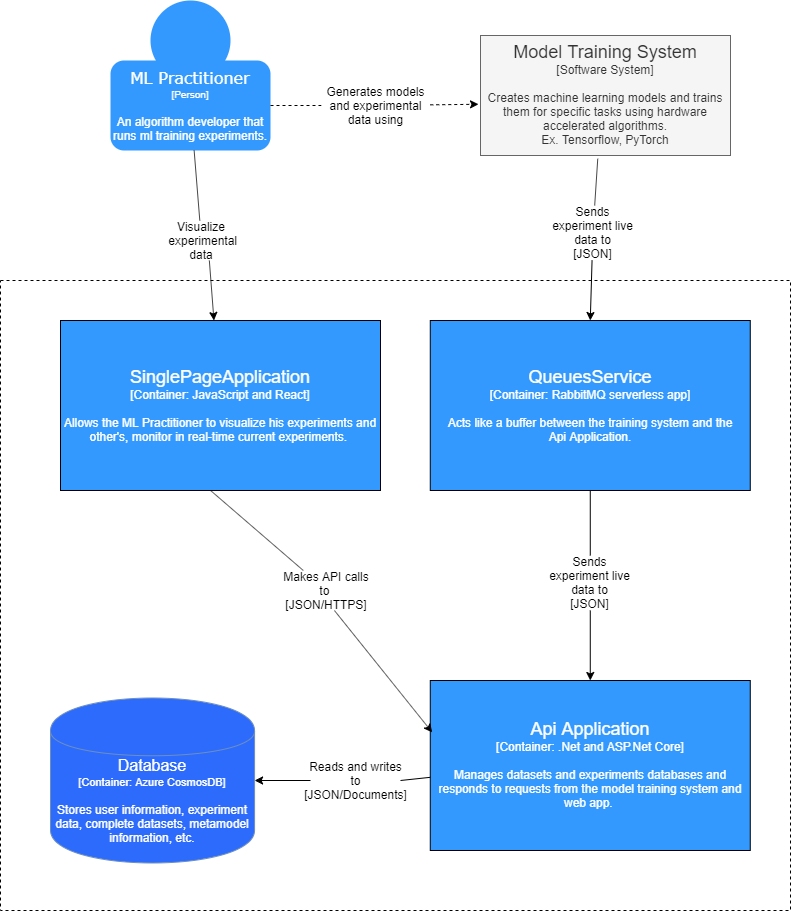

The diagram above was exported from draw.io. Its source (the exported page's mxGraphModel, read from the mxfile embedded in the PNG):
<mxGraphModel dx="1038" dy="588" grid="1" gridSize="10" guides="1" tooltips="1" connect="1" arrows="1" fold="1" page="1" pageScale="1" pageWidth="827" pageHeight="1169" math="0" shadow="0">
  <root>
    <mxCell id="0" />
    <mxCell id="1" parent="0" />
    <mxCell id="W8eAU9T-CT6Kq-7iyvFO-1" value="" style="group" vertex="1" connectable="0" parent="1">
      <mxGeometry x="130" y="20" width="160" height="150" as="geometry" />
    </mxCell>
    <mxCell id="W8eAU9T-CT6Kq-7iyvFO-2" value="" style="ellipse;whiteSpace=wrap;html=1;aspect=fixed;strokeColor=none;fillColor=#3399FF;" vertex="1" parent="W8eAU9T-CT6Kq-7iyvFO-1">
      <mxGeometry x="40" width="80" height="80" as="geometry" />
    </mxCell>
    <mxCell id="W8eAU9T-CT6Kq-7iyvFO-3" value="&lt;font color=&quot;#ffffff&quot;&gt;&lt;font style=&quot;font-size: 16px&quot; face=&quot;Verdana&quot;&gt;ML Practitioner&lt;/font&gt;&lt;br&gt;&lt;font style=&quot;font-size: 10px&quot;&gt;[Person]&lt;/font&gt;&lt;br&gt;&lt;br&gt;An algorithm developer that runs&amp;nbsp;ml training experiments.&lt;/font&gt;" style="rounded=1;whiteSpace=wrap;html=1;fillColor=#3399FF;strokeColor=none;" vertex="1" parent="W8eAU9T-CT6Kq-7iyvFO-1">
      <mxGeometry y="60" width="160" height="90" as="geometry" />
    </mxCell>
    <mxCell id="W8eAU9T-CT6Kq-7iyvFO-4" value="" style="rounded=0;whiteSpace=wrap;html=1;dashed=1;fillColor=none;" vertex="1" parent="1">
      <mxGeometry x="20" y="300" width="790" height="630" as="geometry" />
    </mxCell>
    <mxCell id="W8eAU9T-CT6Kq-7iyvFO-6" value="&lt;font style=&quot;font-size: 18px&quot;&gt;Model Training System&lt;/font&gt;&lt;br&gt;[Software System]&lt;br&gt;&lt;br&gt;Creates machine learning models and trains them for specific tasks&amp;nbsp;using hardware accelerated algorithms.&lt;br&gt;Ex. Tensorflow, PyTorch" style="rounded=0;whiteSpace=wrap;html=1;strokeColor=#666666;fillColor=#f5f5f5;fontColor=#333333;" vertex="1" parent="1">
      <mxGeometry x="500" y="55" width="250" height="120" as="geometry" />
    </mxCell>
    <mxCell id="W8eAU9T-CT6Kq-7iyvFO-9" value="" style="endArrow=classic;html=1;dashed=1;entryX=-0.008;entryY=0.573;entryDx=0;entryDy=0;entryPerimeter=0;" edge="1" parent="1" source="W8eAU9T-CT6Kq-7iyvFO-10" target="W8eAU9T-CT6Kq-7iyvFO-6">
      <mxGeometry width="50" height="50" relative="1" as="geometry">
        <mxPoint x="309.77" y="155" as="sourcePoint" />
        <mxPoint x="329.99865853658525" y="204" as="targetPoint" />
      </mxGeometry>
    </mxCell>
    <mxCell id="W8eAU9T-CT6Kq-7iyvFO-10" value="Generates models and&amp;nbsp;experimental data using" style="text;html=1;strokeColor=none;fillColor=none;align=center;verticalAlign=middle;whiteSpace=wrap;rounded=0;" vertex="1" parent="1">
      <mxGeometry x="340.77" y="95" width="109" height="60" as="geometry" />
    </mxCell>
    <mxCell id="W8eAU9T-CT6Kq-7iyvFO-11" value="" style="endArrow=none;html=1;dashed=1;startArrow=none;startFill=0;endFill=0;exitX=1;exitY=0.5;exitDx=0;exitDy=0;" edge="1" parent="1" target="W8eAU9T-CT6Kq-7iyvFO-10" source="W8eAU9T-CT6Kq-7iyvFO-3">
      <mxGeometry width="50" height="50" relative="1" as="geometry">
        <mxPoint x="446.7047826086955" y="55" as="sourcePoint" />
        <mxPoint x="326.7950896057348" y="204" as="targetPoint" />
      </mxGeometry>
    </mxCell>
    <mxCell id="W8eAU9T-CT6Kq-7iyvFO-12" value="&lt;font color=&quot;#ffffff&quot;&gt;&lt;span style=&quot;font-size: 18px&quot;&gt;SinglePageApplication&lt;/span&gt;&lt;br&gt;&lt;font style=&quot;font-size: 12px&quot;&gt;[Container: JavaScript and React]&lt;br&gt;&lt;/font&gt;&lt;br&gt;Allows the ML Practitioner to visualize his experiments and other's, monitor in real-time current experiments.&amp;nbsp;&lt;br&gt;&lt;/font&gt;" style="rounded=0;whiteSpace=wrap;html=1;strokeColor=#000000;fillColor=#3399FF;" vertex="1" parent="1">
      <mxGeometry x="80" y="340" width="320" height="170" as="geometry" />
    </mxCell>
    <mxCell id="W8eAU9T-CT6Kq-7iyvFO-13" value="" style="endArrow=classic;html=1;exitX=0.588;exitY=1;exitDx=0;exitDy=0;exitPerimeter=0;" edge="1" parent="1" source="W8eAU9T-CT6Kq-7iyvFO-14" target="W8eAU9T-CT6Kq-7iyvFO-12">
      <mxGeometry width="50" height="50" relative="1" as="geometry">
        <mxPoint x="325.92" y="240" as="sourcePoint" />
        <mxPoint x="275.30955223880613" y="329" as="targetPoint" />
      </mxGeometry>
    </mxCell>
    <mxCell id="W8eAU9T-CT6Kq-7iyvFO-14" value="Visualize&lt;br&gt;&amp;nbsp;experimental data" style="text;html=1;strokeColor=none;fillColor=none;align=center;verticalAlign=middle;whiteSpace=wrap;rounded=0;" vertex="1" parent="1">
      <mxGeometry x="175.92000000000002" y="240" width="90" height="40" as="geometry" />
    </mxCell>
    <mxCell id="W8eAU9T-CT6Kq-7iyvFO-15" value="" style="endArrow=none;html=1;endFill=0;" edge="1" parent="1" target="W8eAU9T-CT6Kq-7iyvFO-14" source="W8eAU9T-CT6Kq-7iyvFO-3">
      <mxGeometry width="50" height="50" relative="1" as="geometry">
        <mxPoint x="149.99999999999994" y="180" as="sourcePoint" />
        <mxPoint x="281.12000000000006" y="329" as="targetPoint" />
      </mxGeometry>
    </mxCell>
    <mxCell id="W8eAU9T-CT6Kq-7iyvFO-16" value="&lt;font color=&quot;#ffffff&quot;&gt;&lt;font style=&quot;font-size: 18px&quot;&gt;Api Application&lt;/font&gt;&lt;br&gt;[Container: .Net and ASP.Net Core]&lt;br&gt;&lt;br&gt;Manages datasets and experiments databases and responds to requests from the model training system and web app.&amp;nbsp;&lt;br&gt;&lt;/font&gt;" style="rounded=0;whiteSpace=wrap;html=1;strokeColor=#000000;fillColor=#3399FF;" vertex="1" parent="1">
      <mxGeometry x="449.77" y="700" width="320" height="170" as="geometry" />
    </mxCell>
    <mxCell id="W8eAU9T-CT6Kq-7iyvFO-17" value="&lt;font color=&quot;#ffffff&quot; style=&quot;font-size: 16px&quot;&gt;Database&lt;/font&gt;&lt;br&gt;&lt;font color=&quot;#ffffff&quot; style=&quot;font-size: 11px&quot;&gt;[Container: Azure CosmosDB]&lt;/font&gt;&lt;br&gt;&lt;br&gt;&lt;font color=&quot;#ffffff&quot;&gt;Stores user information, experiment data, complete datasets, metamodel information, etc.&lt;/font&gt;" style="shape=cylinder;whiteSpace=wrap;html=1;boundedLbl=1;backgroundOutline=1;fillColor=#2D6BFC;strokeColor=#6c8ebf;" vertex="1" parent="1">
      <mxGeometry x="70" y="717.5" width="204.08" height="165" as="geometry" />
    </mxCell>
    <mxCell id="W8eAU9T-CT6Kq-7iyvFO-18" value="" style="endArrow=classic;html=1;exitX=0;exitY=0.5;exitDx=0;exitDy=0;" edge="1" parent="1" source="W8eAU9T-CT6Kq-7iyvFO-19" target="W8eAU9T-CT6Kq-7iyvFO-17">
      <mxGeometry width="50" height="50" relative="1" as="geometry">
        <mxPoint x="480" y="780" as="sourcePoint" />
        <mxPoint x="304.0799999999999" y="810.1929455992924" as="targetPoint" />
      </mxGeometry>
    </mxCell>
    <mxCell id="W8eAU9T-CT6Kq-7iyvFO-19" value="Reads and writes to&lt;br&gt;[JSON/Documents]" style="text;html=1;strokeColor=none;fillColor=none;align=center;verticalAlign=middle;whiteSpace=wrap;rounded=0;" vertex="1" parent="1">
      <mxGeometry x="330" y="780" width="90" height="40" as="geometry" />
    </mxCell>
    <mxCell id="W8eAU9T-CT6Kq-7iyvFO-20" value="" style="endArrow=none;html=1;endFill=0;entryX=1;entryY=0.5;entryDx=0;entryDy=0;" edge="1" parent="1" target="W8eAU9T-CT6Kq-7iyvFO-19">
      <mxGeometry width="50" height="50" relative="1" as="geometry">
        <mxPoint x="449.77" y="796.8151808152659" as="sourcePoint" />
        <mxPoint x="435.20000000000005" y="869" as="targetPoint" />
      </mxGeometry>
    </mxCell>
    <mxCell id="W8eAU9T-CT6Kq-7iyvFO-21" value="" style="endArrow=classic;html=1;exitX=0.588;exitY=1;exitDx=0;exitDy=0;exitPerimeter=0;entryX=0.006;entryY=0.305;entryDx=0;entryDy=0;entryPerimeter=0;" edge="1" parent="1" source="W8eAU9T-CT6Kq-7iyvFO-22" target="W8eAU9T-CT6Kq-7iyvFO-16">
      <mxGeometry width="50" height="50" relative="1" as="geometry">
        <mxPoint x="451.00000000000006" y="590" as="sourcePoint" />
        <mxPoint x="500" y="703.9754312598013" as="targetPoint" />
      </mxGeometry>
    </mxCell>
    <mxCell id="W8eAU9T-CT6Kq-7iyvFO-22" value="Makes API calls to&amp;nbsp;&lt;br&gt;[JSON/HTTPS]" style="text;html=1;strokeColor=none;fillColor=none;align=center;verticalAlign=middle;whiteSpace=wrap;rounded=0;" vertex="1" parent="1">
      <mxGeometry x="301" y="590" width="90" height="40" as="geometry" />
    </mxCell>
    <mxCell id="W8eAU9T-CT6Kq-7iyvFO-23" value="" style="endArrow=none;html=1;endFill=0;exitX=0.469;exitY=1;exitDx=0;exitDy=0;exitPerimeter=0;" edge="1" parent="1" target="W8eAU9T-CT6Kq-7iyvFO-22" source="W8eAU9T-CT6Kq-7iyvFO-12">
      <mxGeometry width="50" height="50" relative="1" as="geometry">
        <mxPoint x="315.85405405405413" y="510" as="sourcePoint" />
        <mxPoint x="406.2000000000001" y="679" as="targetPoint" />
      </mxGeometry>
    </mxCell>
    <mxCell id="W8eAU9T-CT6Kq-7iyvFO-24" value="&lt;font color=&quot;#ffffff&quot;&gt;&lt;span style=&quot;font-size: 18px&quot;&gt;QueuesService&lt;/span&gt;&lt;br&gt;[Container: RabbitMQ serverless app]&lt;br&gt;&lt;br&gt;Acts like a buffer between the training system and the &lt;br&gt;Api Application.&lt;br&gt;&lt;/font&gt;" style="rounded=0;whiteSpace=wrap;html=1;strokeColor=#000000;fillColor=#3399FF;" vertex="1" parent="1">
      <mxGeometry x="449.77" y="340" width="320" height="170" as="geometry" />
    </mxCell>
    <mxCell id="W8eAU9T-CT6Kq-7iyvFO-25" value="" style="endArrow=classic;html=1;entryX=0.5;entryY=0;entryDx=0;entryDy=0;" edge="1" parent="1" source="W8eAU9T-CT6Kq-7iyvFO-26" target="W8eAU9T-CT6Kq-7iyvFO-24">
      <mxGeometry width="50" height="50" relative="1" as="geometry">
        <mxPoint x="714.77" y="225" as="sourcePoint" />
        <mxPoint x="608.5953571428572" y="320" as="targetPoint" />
      </mxGeometry>
    </mxCell>
    <mxCell id="W8eAU9T-CT6Kq-7iyvFO-26" value="Sends experiment live data to&lt;br&gt;[JSON]" style="text;html=1;strokeColor=none;fillColor=none;align=center;verticalAlign=middle;whiteSpace=wrap;rounded=0;" vertex="1" parent="1">
      <mxGeometry x="564.77" y="225" width="95.23" height="55" as="geometry" />
    </mxCell>
    <mxCell id="W8eAU9T-CT6Kq-7iyvFO-27" value="" style="endArrow=none;html=1;endFill=0;exitX=0.469;exitY=1.027;exitDx=0;exitDy=0;exitPerimeter=0;" edge="1" parent="1" target="W8eAU9T-CT6Kq-7iyvFO-26" source="W8eAU9T-CT6Kq-7iyvFO-6">
      <mxGeometry width="50" height="50" relative="1" as="geometry">
        <mxPoint x="609.77" y="155" as="sourcePoint" />
        <mxPoint x="669.97" y="314" as="targetPoint" />
      </mxGeometry>
    </mxCell>
    <mxCell id="W8eAU9T-CT6Kq-7iyvFO-28" value="" style="endArrow=classic;html=1;entryX=0.5;entryY=0;entryDx=0;entryDy=0;" edge="1" parent="1" source="W8eAU9T-CT6Kq-7iyvFO-29" target="W8eAU9T-CT6Kq-7iyvFO-16">
      <mxGeometry width="50" height="50" relative="1" as="geometry">
        <mxPoint x="700" y="575.88" as="sourcePoint" />
        <mxPoint x="595" y="690.88" as="targetPoint" />
      </mxGeometry>
    </mxCell>
    <mxCell id="W8eAU9T-CT6Kq-7iyvFO-29" value="Sends experiment live data to&lt;br&gt;[JSON]" style="text;html=1;strokeColor=none;fillColor=none;align=center;verticalAlign=middle;whiteSpace=wrap;rounded=0;" vertex="1" parent="1">
      <mxGeometry x="562.15" y="575" width="95.23" height="55" as="geometry" />
    </mxCell>
    <mxCell id="W8eAU9T-CT6Kq-7iyvFO-30" value="" style="endArrow=none;html=1;endFill=0;exitX=0.5;exitY=1;exitDx=0;exitDy=0;" edge="1" parent="1" target="W8eAU9T-CT6Kq-7iyvFO-29" source="W8eAU9T-CT6Kq-7iyvFO-24">
      <mxGeometry width="50" height="50" relative="1" as="geometry">
        <mxPoint x="602.48" y="529.12" as="sourcePoint" />
        <mxPoint x="655.2" y="664.88" as="targetPoint" />
      </mxGeometry>
    </mxCell>
  </root>
</mxGraphModel>